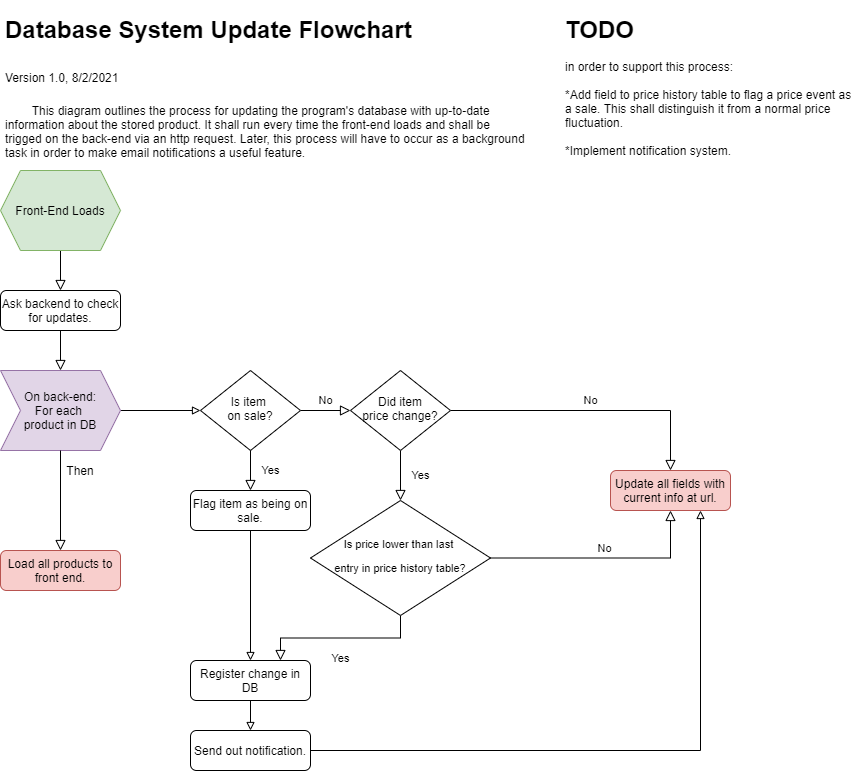

The diagram above was exported from draw.io. Its source (the exported page's mxGraphModel, read from the mxfile embedded in the PNG):
<mxGraphModel dx="985" dy="1806" grid="1" gridSize="10" guides="1" tooltips="1" connect="1" arrows="1" fold="1" page="1" pageScale="1" pageWidth="827" pageHeight="1169" math="0" shadow="0">
  <root>
    <mxCell id="WIyWlLk6GJQsqaUBKTNV-0" />
    <mxCell id="WIyWlLk6GJQsqaUBKTNV-1" parent="WIyWlLk6GJQsqaUBKTNV-0" />
    <mxCell id="WIyWlLk6GJQsqaUBKTNV-2" value="" style="rounded=0;html=1;jettySize=auto;orthogonalLoop=1;fontSize=11;endArrow=block;endFill=0;endSize=8;strokeWidth=1;shadow=0;labelBackgroundColor=none;edgeStyle=orthogonalEdgeStyle;exitX=0.5;exitY=1;exitDx=0;exitDy=0;entryX=0.5;entryY=0;entryDx=0;entryDy=0;" parent="WIyWlLk6GJQsqaUBKTNV-1" source="30aWV86YsdBzKnd8wlg7-0" target="30aWV86YsdBzKnd8wlg7-5" edge="1">
      <mxGeometry relative="1" as="geometry">
        <mxPoint x="60" y="80" as="sourcePoint" />
        <mxPoint x="60.00000000000023" y="130" as="targetPoint" />
      </mxGeometry>
    </mxCell>
    <mxCell id="30aWV86YsdBzKnd8wlg7-0" value="Front-End Loads" style="shape=hexagon;perimeter=hexagonPerimeter2;whiteSpace=wrap;html=1;fixedSize=1;fillColor=#d5e8d4;strokeColor=#82b366;" vertex="1" parent="WIyWlLk6GJQsqaUBKTNV-1">
      <mxGeometry width="120" height="80" as="geometry" />
    </mxCell>
    <mxCell id="30aWV86YsdBzKnd8wlg7-5" value="Ask backend to check for updates." style="rounded=1;whiteSpace=wrap;html=1;fontSize=12;glass=0;strokeWidth=1;shadow=0;" vertex="1" parent="WIyWlLk6GJQsqaUBKTNV-1">
      <mxGeometry y="120" width="120" height="40" as="geometry" />
    </mxCell>
    <mxCell id="30aWV86YsdBzKnd8wlg7-27" style="edgeStyle=orthogonalEdgeStyle;rounded=0;orthogonalLoop=1;jettySize=auto;html=1;exitX=1;exitY=0.5;exitDx=0;exitDy=0;entryX=0;entryY=0.5;entryDx=0;entryDy=0;endArrow=block;endFill=0;" edge="1" parent="WIyWlLk6GJQsqaUBKTNV-1" source="30aWV86YsdBzKnd8wlg7-10" target="30aWV86YsdBzKnd8wlg7-26">
      <mxGeometry relative="1" as="geometry" />
    </mxCell>
    <mxCell id="30aWV86YsdBzKnd8wlg7-10" value="On back-end:&lt;br&gt;For each &lt;br&gt;product in DB" style="shape=step;perimeter=stepPerimeter;whiteSpace=wrap;html=1;fixedSize=1;fillColor=#e1d5e7;strokeColor=#9673a6;" vertex="1" parent="WIyWlLk6GJQsqaUBKTNV-1">
      <mxGeometry y="200" width="120" height="80" as="geometry" />
    </mxCell>
    <mxCell id="30aWV86YsdBzKnd8wlg7-11" value="" style="rounded=0;html=1;jettySize=auto;orthogonalLoop=1;fontSize=11;endArrow=block;endFill=0;endSize=8;strokeWidth=1;shadow=0;labelBackgroundColor=none;edgeStyle=orthogonalEdgeStyle;entryX=0.5;entryY=0;entryDx=0;entryDy=0;" edge="1" parent="WIyWlLk6GJQsqaUBKTNV-1" source="30aWV86YsdBzKnd8wlg7-5" target="30aWV86YsdBzKnd8wlg7-10">
      <mxGeometry relative="1" as="geometry">
        <mxPoint x="70.00000000000023" y="180" as="sourcePoint" />
        <mxPoint x="70.00000000000023" y="220" as="targetPoint" />
      </mxGeometry>
    </mxCell>
    <mxCell id="30aWV86YsdBzKnd8wlg7-13" value="" style="rounded=0;html=1;jettySize=auto;orthogonalLoop=1;fontSize=11;endArrow=block;endFill=0;endSize=8;strokeWidth=1;shadow=0;labelBackgroundColor=none;edgeStyle=orthogonalEdgeStyle;exitX=0.5;exitY=1;exitDx=0;exitDy=0;entryX=0.5;entryY=0;entryDx=0;entryDy=0;" edge="1" parent="WIyWlLk6GJQsqaUBKTNV-1" source="30aWV86YsdBzKnd8wlg7-10" target="30aWV86YsdBzKnd8wlg7-14">
      <mxGeometry relative="1" as="geometry">
        <mxPoint x="59.660000000000224" y="310.0000000000001" as="sourcePoint" />
        <mxPoint x="60" y="320" as="targetPoint" />
      </mxGeometry>
    </mxCell>
    <mxCell id="30aWV86YsdBzKnd8wlg7-14" value="Load all products to front end." style="rounded=1;whiteSpace=wrap;html=1;fontSize=12;glass=0;strokeWidth=1;shadow=0;fillColor=#f8cecc;strokeColor=#b85450;" vertex="1" parent="WIyWlLk6GJQsqaUBKTNV-1">
      <mxGeometry y="380" width="120" height="40" as="geometry" />
    </mxCell>
    <mxCell id="30aWV86YsdBzKnd8wlg7-17" value="Then" style="text;html=1;strokeColor=none;fillColor=none;align=center;verticalAlign=middle;whiteSpace=wrap;rounded=0;" vertex="1" parent="WIyWlLk6GJQsqaUBKTNV-1">
      <mxGeometry x="60" y="290" width="40" height="20" as="geometry" />
    </mxCell>
    <mxCell id="30aWV86YsdBzKnd8wlg7-18" value="Update all fields with current info at url." style="rounded=1;whiteSpace=wrap;html=1;fontSize=12;glass=0;strokeWidth=1;shadow=0;fillColor=#f8cecc;strokeColor=#b85450;" vertex="1" parent="WIyWlLk6GJQsqaUBKTNV-1">
      <mxGeometry x="610" y="300" width="120" height="40" as="geometry" />
    </mxCell>
    <mxCell id="30aWV86YsdBzKnd8wlg7-25" value="No" style="edgeStyle=orthogonalEdgeStyle;rounded=0;html=1;jettySize=auto;orthogonalLoop=1;fontSize=11;endArrow=block;endFill=0;endSize=8;strokeWidth=1;shadow=0;labelBackgroundColor=none;entryX=0;entryY=0.5;entryDx=0;entryDy=0;" edge="1" parent="WIyWlLk6GJQsqaUBKTNV-1" source="30aWV86YsdBzKnd8wlg7-26" target="30aWV86YsdBzKnd8wlg7-34">
      <mxGeometry y="10" relative="1" as="geometry">
        <mxPoint as="offset" />
        <mxPoint x="350" y="240.0000000000001" as="targetPoint" />
      </mxGeometry>
    </mxCell>
    <mxCell id="30aWV86YsdBzKnd8wlg7-26" value="Is item &lt;br&gt;on sale?" style="rhombus;whiteSpace=wrap;html=1;shadow=0;fontFamily=Helvetica;fontSize=12;align=center;strokeWidth=1;spacing=6;spacingTop=-4;" vertex="1" parent="WIyWlLk6GJQsqaUBKTNV-1">
      <mxGeometry x="200" y="200" width="100" height="80" as="geometry" />
    </mxCell>
    <mxCell id="30aWV86YsdBzKnd8wlg7-32" value="Yes" style="rounded=0;html=1;jettySize=auto;orthogonalLoop=1;fontSize=11;endArrow=block;endFill=0;endSize=8;strokeWidth=1;shadow=0;labelBackgroundColor=none;edgeStyle=orthogonalEdgeStyle;entryX=0.5;entryY=0;entryDx=0;entryDy=0;" edge="1" parent="WIyWlLk6GJQsqaUBKTNV-1" source="30aWV86YsdBzKnd8wlg7-34" target="30aWV86YsdBzKnd8wlg7-49">
      <mxGeometry y="20" relative="1" as="geometry">
        <mxPoint as="offset" />
        <mxPoint x="400" y="320" as="targetPoint" />
      </mxGeometry>
    </mxCell>
    <mxCell id="30aWV86YsdBzKnd8wlg7-33" value="No" style="edgeStyle=orthogonalEdgeStyle;rounded=0;html=1;jettySize=auto;orthogonalLoop=1;fontSize=11;endArrow=block;endFill=0;endSize=8;strokeWidth=1;shadow=0;labelBackgroundColor=none;entryX=0.5;entryY=0;entryDx=0;entryDy=0;" edge="1" parent="WIyWlLk6GJQsqaUBKTNV-1" source="30aWV86YsdBzKnd8wlg7-34" target="30aWV86YsdBzKnd8wlg7-18">
      <mxGeometry y="10" relative="1" as="geometry">
        <mxPoint as="offset" />
        <mxPoint x="500" y="240.0000000000001" as="targetPoint" />
      </mxGeometry>
    </mxCell>
    <mxCell id="30aWV86YsdBzKnd8wlg7-34" value="Did item&lt;br&gt;price change?" style="rhombus;whiteSpace=wrap;html=1;shadow=0;fontFamily=Helvetica;fontSize=12;align=center;strokeWidth=1;spacing=6;spacingTop=-4;" vertex="1" parent="WIyWlLk6GJQsqaUBKTNV-1">
      <mxGeometry x="350" y="200" width="100" height="80" as="geometry" />
    </mxCell>
    <mxCell id="30aWV86YsdBzKnd8wlg7-59" style="edgeStyle=orthogonalEdgeStyle;rounded=0;orthogonalLoop=1;jettySize=auto;html=1;exitX=0.5;exitY=1;exitDx=0;exitDy=0;entryX=0.5;entryY=0;entryDx=0;entryDy=0;endArrow=block;endFill=0;" edge="1" parent="WIyWlLk6GJQsqaUBKTNV-1" source="30aWV86YsdBzKnd8wlg7-41" target="30aWV86YsdBzKnd8wlg7-56">
      <mxGeometry relative="1" as="geometry" />
    </mxCell>
    <mxCell id="30aWV86YsdBzKnd8wlg7-41" value="Flag item as being on sale." style="rounded=1;whiteSpace=wrap;html=1;fontSize=12;glass=0;strokeWidth=1;shadow=0;" vertex="1" parent="WIyWlLk6GJQsqaUBKTNV-1">
      <mxGeometry x="190" y="320" width="120" height="40" as="geometry" />
    </mxCell>
    <mxCell id="30aWV86YsdBzKnd8wlg7-43" value="&lt;h1&gt;TODO&lt;/h1&gt;&lt;div&gt;in order to support this process:&lt;/div&gt;&lt;div&gt;&lt;br&gt;&lt;/div&gt;&lt;div&gt;*Add field to price history table to flag a price event as a sale. This shall distinguish it from a normal price fluctuation.&amp;nbsp;&lt;/div&gt;&lt;div&gt;&lt;br&gt;&lt;/div&gt;&lt;div&gt;*Implement notification system.&lt;/div&gt;" style="text;html=1;strokeColor=none;fillColor=none;spacing=5;spacingTop=-20;whiteSpace=wrap;overflow=hidden;rounded=0;" vertex="1" parent="WIyWlLk6GJQsqaUBKTNV-1">
      <mxGeometry x="560" y="-160" width="299" height="160" as="geometry" />
    </mxCell>
    <mxCell id="30aWV86YsdBzKnd8wlg7-44" value="&lt;h1&gt;&lt;span&gt;Database System Update Flowchart&lt;/span&gt;&lt;/h1&gt;&lt;h1&gt;&lt;span style=&quot;font-size: 12px ; font-weight: 400&quot;&gt;Version 1.0, 8/2/2021&lt;/span&gt;&lt;/h1&gt;&lt;div&gt;&lt;span style=&quot;white-space: pre&quot;&gt;&#09;&lt;/span&gt;This diagram outlines the process for updating the program's database with up-to-date information about the stored product. It shall run every time the front-end loads and shall be trigged on the back-end via an http request. Later, this process will have to occur as a background task in order to make email notifications a useful feature.&lt;br&gt;&lt;/div&gt;" style="text;html=1;strokeColor=none;fillColor=none;spacing=5;spacingTop=-20;whiteSpace=wrap;overflow=hidden;rounded=0;" vertex="1" parent="WIyWlLk6GJQsqaUBKTNV-1">
      <mxGeometry y="-160" width="530" height="160" as="geometry" />
    </mxCell>
    <mxCell id="30aWV86YsdBzKnd8wlg7-65" style="edgeStyle=orthogonalEdgeStyle;rounded=0;orthogonalLoop=1;jettySize=auto;html=1;exitX=1;exitY=0.5;exitDx=0;exitDy=0;entryX=0.75;entryY=1;entryDx=0;entryDy=0;endArrow=block;endFill=0;" edge="1" parent="WIyWlLk6GJQsqaUBKTNV-1" source="30aWV86YsdBzKnd8wlg7-46" target="30aWV86YsdBzKnd8wlg7-18">
      <mxGeometry relative="1" as="geometry" />
    </mxCell>
    <mxCell id="30aWV86YsdBzKnd8wlg7-46" value="Send out notification." style="rounded=1;whiteSpace=wrap;html=1;fontSize=12;glass=0;strokeWidth=1;shadow=0;" vertex="1" parent="WIyWlLk6GJQsqaUBKTNV-1">
      <mxGeometry x="190" y="560" width="120" height="40" as="geometry" />
    </mxCell>
    <mxCell id="30aWV86YsdBzKnd8wlg7-47" value="Yes" style="rounded=0;html=1;jettySize=auto;orthogonalLoop=1;fontSize=11;endArrow=block;endFill=0;endSize=8;strokeWidth=1;shadow=0;labelBackgroundColor=none;edgeStyle=orthogonalEdgeStyle;entryX=0.75;entryY=0;entryDx=0;entryDy=0;" edge="1" parent="WIyWlLk6GJQsqaUBKTNV-1" source="30aWV86YsdBzKnd8wlg7-49" target="30aWV86YsdBzKnd8wlg7-56">
      <mxGeometry y="20" relative="1" as="geometry">
        <mxPoint as="offset" />
        <mxPoint x="380" y="630" as="targetPoint" />
      </mxGeometry>
    </mxCell>
    <mxCell id="30aWV86YsdBzKnd8wlg7-49" value="&lt;p style=&quot;line-height: 120% ; font-size: 11px&quot;&gt;&lt;font style=&quot;font-size: 11px&quot;&gt;Is price lower than last&amp;nbsp;&lt;/font&gt;&lt;/p&gt;&lt;p style=&quot;line-height: 120% ; font-size: 11px&quot;&gt;&lt;font style=&quot;font-size: 11px&quot;&gt;entry in price history table?&lt;/font&gt;&lt;/p&gt;" style="rhombus;whiteSpace=wrap;html=1;shadow=0;fontFamily=Helvetica;fontSize=12;align=center;strokeWidth=1;spacing=6;spacingTop=-4;" vertex="1" parent="WIyWlLk6GJQsqaUBKTNV-1">
      <mxGeometry x="310" y="330" width="180" height="115" as="geometry" />
    </mxCell>
    <mxCell id="30aWV86YsdBzKnd8wlg7-54" value="No" style="edgeStyle=orthogonalEdgeStyle;rounded=0;html=1;jettySize=auto;orthogonalLoop=1;fontSize=11;endArrow=block;endFill=0;endSize=8;strokeWidth=1;shadow=0;labelBackgroundColor=none;entryX=0.5;entryY=1;entryDx=0;entryDy=0;exitX=1;exitY=0.5;exitDx=0;exitDy=0;" edge="1" parent="WIyWlLk6GJQsqaUBKTNV-1" source="30aWV86YsdBzKnd8wlg7-49" target="30aWV86YsdBzKnd8wlg7-18">
      <mxGeometry y="10" relative="1" as="geometry">
        <mxPoint as="offset" />
        <mxPoint x="640" y="510" as="targetPoint" />
        <mxPoint x="500" y="450" as="sourcePoint" />
      </mxGeometry>
    </mxCell>
    <mxCell id="30aWV86YsdBzKnd8wlg7-63" style="edgeStyle=orthogonalEdgeStyle;rounded=0;orthogonalLoop=1;jettySize=auto;html=1;exitX=0.5;exitY=1;exitDx=0;exitDy=0;entryX=0.5;entryY=0;entryDx=0;entryDy=0;endArrow=block;endFill=0;" edge="1" parent="WIyWlLk6GJQsqaUBKTNV-1" source="30aWV86YsdBzKnd8wlg7-56" target="30aWV86YsdBzKnd8wlg7-46">
      <mxGeometry relative="1" as="geometry" />
    </mxCell>
    <mxCell id="30aWV86YsdBzKnd8wlg7-56" value="Register change in DB" style="rounded=1;whiteSpace=wrap;html=1;fontSize=12;glass=0;strokeWidth=1;shadow=0;" vertex="1" parent="WIyWlLk6GJQsqaUBKTNV-1">
      <mxGeometry x="190" y="490" width="120" height="40" as="geometry" />
    </mxCell>
    <mxCell id="30aWV86YsdBzKnd8wlg7-66" value="Yes" style="rounded=0;html=1;jettySize=auto;orthogonalLoop=1;fontSize=11;endArrow=block;endFill=0;endSize=8;strokeWidth=1;shadow=0;labelBackgroundColor=none;edgeStyle=orthogonalEdgeStyle;entryX=0.5;entryY=0;entryDx=0;entryDy=0;exitX=0.5;exitY=1;exitDx=0;exitDy=0;" edge="1" parent="WIyWlLk6GJQsqaUBKTNV-1" source="30aWV86YsdBzKnd8wlg7-26" target="30aWV86YsdBzKnd8wlg7-41">
      <mxGeometry y="20" relative="1" as="geometry">
        <mxPoint as="offset" />
        <mxPoint x="410" y="340" as="targetPoint" />
        <mxPoint x="410" y="290" as="sourcePoint" />
      </mxGeometry>
    </mxCell>
  </root>
</mxGraphModel>